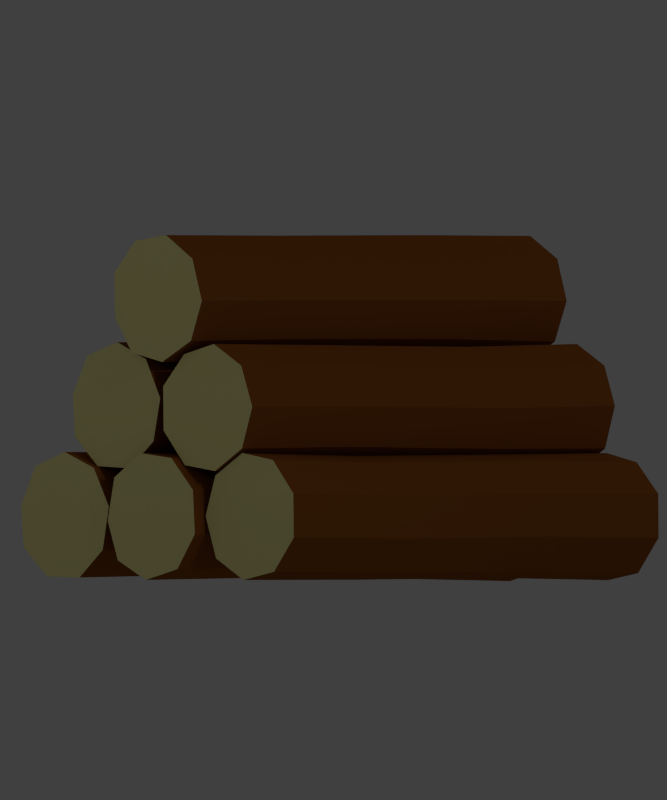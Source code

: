 # Source: 2028-icon-lumber.blend  (saved by Blender 2.79.0; exported with 4.5.12 LTS)
import bpy
from mathutils import Matrix  # noqa: F401  (used for matrix-valued properties, if any)

bpy.ops.wm.read_factory_settings(use_empty=True)
scene = bpy.context.scene
scene.name = 'Scene'

# ---- collections
col_collection_1 = bpy.data.collections.new('Collection 1'); scene.collection.children.link(col_collection_1)

# ---- materials (node trees are filled in below, after node groups)
mat_bark = bpy.data.materials.new('Bark')
mat_bark.alpha_threshold = 0.0
mat_bark.use_transparent_shadow = False
mat_bark.diffuse_color = (0.3032, 0.09345, 0.015, 1.0)
mat_bark.roughness = 0.5
mat_wood = bpy.data.materials.new('Wood')
mat_wood.alpha_threshold = 0.0
mat_wood.use_transparent_shadow = False
mat_wood.diffuse_color = (0.8007, 0.7443, 0.3124, 1.0)
mat_wood.roughness = 0.5

# ---- material node trees

# ---- world
world_world = bpy.data.worlds.new('World'); scene.world = world_world
world_world.color = (0.05088, 0.05088, 0.05088)
world_world.use_sun_shadow = False
world_world.sun_shadow_jitter_overblur = 0.0
world_world.cycles.sampling_method = 'NONE'
world_world.cycles.sample_map_resolution = 256

# ---- cameras
cam_camera = bpy.data.cameras.new('Camera')
cam_camera.type = 'ORTHO'
cam_camera.clip_end = 100.0
cam_camera.lens = 35.0
cam_camera.sensor_width = 32.0
cam_camera.sensor_height = 18.0
cam_camera.ortho_scale = 6.2
cam_camera.dof.focus_distance = 0.0
cam_camera.dof.aperture_fstop = 128.0

# ---- lights
light_lamp_005 = bpy.data.lights.new('Lamp.005', 'POINT')
light_lamp_005.transmission_factor = 0.0
light_lamp_005.cutoff_distance = 30.0
light_lamp_005.energy = 100.0
light_lamp_005.shadow_buffer_clip_start = 1.001
light_lamp_005.shadow_soft_size = 0.1
light_lamp_005.shadow_maximum_resolution = 0.006
light_lamp_005.use_absolute_resolution = True
light_lamp_005.cycles.use_multiple_importance_sampling = False
light_lamp_004 = bpy.data.lights.new('Lamp.004', 'POINT')
light_lamp_004.transmission_factor = 0.0
light_lamp_004.cutoff_distance = 30.0
light_lamp_004.energy = 100.0
light_lamp_004.shadow_buffer_clip_start = 1.001
light_lamp_004.shadow_soft_size = 0.1
light_lamp_004.shadow_maximum_resolution = 0.006
light_lamp_004.use_absolute_resolution = True
light_lamp_004.cycles.use_multiple_importance_sampling = False
light_lamp_003 = bpy.data.lights.new('Lamp.003', 'POINT')
light_lamp_003.transmission_factor = 0.0
light_lamp_003.cutoff_distance = 30.0
light_lamp_003.energy = 100.0
light_lamp_003.shadow_buffer_clip_start = 1.001
light_lamp_003.shadow_soft_size = 0.1
light_lamp_003.shadow_maximum_resolution = 0.006
light_lamp_003.use_absolute_resolution = True
light_lamp_003.cycles.use_multiple_importance_sampling = False
light_lamp_002 = bpy.data.lights.new('Lamp.002', 'POINT')
light_lamp_002.transmission_factor = 0.0
light_lamp_002.cutoff_distance = 30.0
light_lamp_002.energy = 100.0
light_lamp_002.shadow_buffer_clip_start = 1.001
light_lamp_002.shadow_soft_size = 0.1
light_lamp_002.shadow_maximum_resolution = 0.006
light_lamp_002.use_absolute_resolution = True
light_lamp_002.cycles.use_multiple_importance_sampling = False
light_lamp_001 = bpy.data.lights.new('Lamp.001', 'POINT')
light_lamp_001.transmission_factor = 0.0
light_lamp_001.cutoff_distance = 30.0
light_lamp_001.energy = 100.0
light_lamp_001.shadow_buffer_clip_start = 1.001
light_lamp_001.shadow_soft_size = 0.1
light_lamp_001.shadow_maximum_resolution = 0.006
light_lamp_001.use_absolute_resolution = True
light_lamp_001.cycles.use_multiple_importance_sampling = False
light_lamp = bpy.data.lights.new('Lamp', 'POINT')
light_lamp.transmission_factor = 0.0
light_lamp.cutoff_distance = 30.0
light_lamp.energy = 100.0
light_lamp.shadow_buffer_clip_start = 1.001
light_lamp.shadow_soft_size = 0.1
light_lamp.shadow_maximum_resolution = 0.006
light_lamp.use_absolute_resolution = True
light_lamp.cycles.use_multiple_importance_sampling = False

# ---- meshes
me_cylinder_005 = bpy.data.meshes.new('Cylinder.005')
me_cylinder_005.from_pydata([(0.008425, 0.4865, -1.988), (0.0, 0.5, 2.0), (0.3214, 0.383, -2.0), (0.3214, 0.383, 2.0), (0.4924, 0.08682, -2.0), (0.4924, 0.08682, 2.0), (0.4306, -0.2622, -2.0), (0.433, -0.25, 2.0), (0.171, -0.4698, -2.0), (0.171, -0.4698, 2.0), (-0.171, -0.4698, -2.0), (-0.171, -0.4698, 2.0), (-0.433, -0.25, -2.0), (-0.4308, -0.2391, 2.001), (-0.4924, 0.08682, -2.0), (-0.4924, 0.08682, 2.0), (-0.3214, 0.383, -2.0), (-0.3214, 0.383, 2.0), (-0.009054, 0.4853, -0.8144), (0.306, 0.3759, -0.8044), (0.4731, 0.08646, -0.8044), (0.4127, -0.2549, -0.8044), (0.1591, -0.4576, -0.8044), (-0.1752, -0.4576, -0.8044), (-0.4312, -0.2427, -0.8044), (-0.4903, 0.08151, -0.8144), (-0.3231, 0.371, -0.8144), (-0.002659, 0.4741, 0.7718), (0.3107, 0.3601, 0.7718), (0.4774, 0.07131, 0.7718), (0.417, -0.2693, 0.7718), (0.1641, -0.4714, 0.7718), (-0.1694, -0.4714, 0.7718), (-0.4298, -0.2608, 0.794), (-0.4827, 0.07131, 0.7718), (-0.316, 0.3601, 0.7718)], [], [(27, 1, 3, 28), (28, 3, 5, 29), (29, 5, 7, 30), (30, 7, 9, 31), (31, 9, 11, 32), (32, 11, 13, 33), (33, 13, 15, 34), (3, 1, 17, 15, 13, 11, 9, 7, 5), (35, 17, 1, 27), (34, 15, 17, 35), (0, 2, 4, 6, 8, 10, 12, 14, 16), (14, 25, 26, 16), (16, 26, 18, 0), (12, 24, 25, 14), (10, 23, 24, 12), (8, 22, 23, 10), (6, 21, 22, 8), (4, 20, 21, 6), (2, 19, 20, 4), (0, 18, 19, 2), (25, 34, 35, 26), (26, 35, 27, 18), (24, 33, 34, 25), (23, 32, 33, 24), (22, 31, 32, 23), (21, 30, 31, 22), (20, 29, 30, 21), (19, 28, 29, 20), (18, 27, 28, 19)])
me_cylinder_005.polygons.foreach_set('material_index', [0, 0, 0, 0, 0, 0, 0, 1, 0, 0, 1, 0, 0, 0, 0, 0, 0, 0, 0, 0, 0, 0, 0, 0, 0, 0, 0, 0, 0])
me_cylinder_005.materials.append(mat_bark)
me_cylinder_005.materials.append(mat_wood)
me_cylinder_005.use_remesh_preserve_volume = False
me_cylinder_005.use_remesh_preserve_attributes = False
me_cylinder_005.use_mirror_vertex_groups = False
me_cylinder_005.update()
me_cylinder_004 = bpy.data.meshes.new('Cylinder.004')
me_cylinder_004.from_pydata([(0.008425, 0.4865, -1.988), (0.0, 0.5, 2.0), (0.3214, 0.383, -2.0), (0.3214, 0.383, 2.0), (0.4924, 0.08682, -2.0), (0.4924, 0.08682, 2.0), (0.4306, -0.2622, -2.0), (0.433, -0.25, 2.0), (0.171, -0.4698, -2.0), (0.171, -0.4698, 2.0), (-0.171, -0.4698, -2.0), (-0.171, -0.4698, 2.0), (-0.433, -0.25, -2.0), (-0.4308, -0.2391, 2.001), (-0.4924, 0.08682, -2.0), (-0.4924, 0.08682, 2.0), (-0.3214, 0.383, -2.0), (-0.3214, 0.383, 2.0), (-0.009054, 0.4853, -0.8144), (0.306, 0.3759, -0.8044), (0.4731, 0.08646, -0.8044), (0.4127, -0.2549, -0.8044), (0.1591, -0.4576, -0.8044), (-0.1752, -0.4576, -0.8044), (-0.4312, -0.2427, -0.8044), (-0.4903, 0.08151, -0.8144), (-0.3231, 0.371, -0.8144), (-0.002659, 0.4741, 0.7718), (0.3107, 0.3601, 0.7718), (0.4774, 0.07131, 0.7718), (0.417, -0.2693, 0.7718), (0.1641, -0.4714, 0.7718), (-0.1694, -0.4714, 0.7718), (-0.4298, -0.2608, 0.794), (-0.4827, 0.07131, 0.7718), (-0.316, 0.3601, 0.7718)], [], [(27, 1, 3, 28), (28, 3, 5, 29), (29, 5, 7, 30), (30, 7, 9, 31), (31, 9, 11, 32), (32, 11, 13, 33), (33, 13, 15, 34), (3, 1, 17, 15, 13, 11, 9, 7, 5), (35, 17, 1, 27), (34, 15, 17, 35), (0, 2, 4, 6, 8, 10, 12, 14, 16), (14, 25, 26, 16), (16, 26, 18, 0), (12, 24, 25, 14), (10, 23, 24, 12), (8, 22, 23, 10), (6, 21, 22, 8), (4, 20, 21, 6), (2, 19, 20, 4), (0, 18, 19, 2), (25, 34, 35, 26), (26, 35, 27, 18), (24, 33, 34, 25), (23, 32, 33, 24), (22, 31, 32, 23), (21, 30, 31, 22), (20, 29, 30, 21), (19, 28, 29, 20), (18, 27, 28, 19)])
me_cylinder_004.polygons.foreach_set('material_index', [0, 0, 0, 0, 0, 0, 0, 1, 0, 0, 1, 0, 0, 0, 0, 0, 0, 0, 0, 0, 0, 0, 0, 0, 0, 0, 0, 0, 0])
me_cylinder_004.materials.append(mat_bark)
me_cylinder_004.materials.append(mat_wood)
me_cylinder_004.use_remesh_preserve_volume = False
me_cylinder_004.use_remesh_preserve_attributes = False
me_cylinder_004.use_mirror_vertex_groups = False
me_cylinder_004.update()
me_cylinder_003 = bpy.data.meshes.new('Cylinder.003')
me_cylinder_003.from_pydata([(0.008425, 0.4865, -1.988), (0.0, 0.5, 2.0), (0.3214, 0.383, -2.0), (0.3214, 0.383, 2.0), (0.4924, 0.08682, -2.0), (0.4924, 0.08682, 2.0), (0.4306, -0.2622, -2.0), (0.433, -0.25, 2.0), (0.171, -0.4698, -2.0), (0.171, -0.4698, 2.0), (-0.171, -0.4698, -2.0), (-0.171, -0.4698, 2.0), (-0.433, -0.25, -2.0), (-0.4308, -0.2391, 2.001), (-0.4924, 0.08682, -2.0), (-0.4924, 0.08682, 2.0), (-0.3214, 0.383, -2.0), (-0.3214, 0.383, 2.0), (-0.009054, 0.4853, -0.8144), (0.306, 0.3759, -0.8044), (0.4731, 0.08646, -0.8044), (0.4127, -0.2549, -0.8044), (0.1591, -0.4576, -0.8044), (-0.1752, -0.4576, -0.8044), (-0.4312, -0.2427, -0.8044), (-0.4903, 0.08151, -0.8144), (-0.3231, 0.371, -0.8144), (-0.002659, 0.4741, 0.7718), (0.3107, 0.3601, 0.7718), (0.4774, 0.07131, 0.7718), (0.417, -0.2693, 0.7718), (0.1641, -0.4714, 0.7718), (-0.1694, -0.4714, 0.7718), (-0.4298, -0.2608, 0.794), (-0.4827, 0.07131, 0.7718), (-0.316, 0.3601, 0.7718)], [], [(27, 1, 3, 28), (28, 3, 5, 29), (29, 5, 7, 30), (30, 7, 9, 31), (31, 9, 11, 32), (32, 11, 13, 33), (33, 13, 15, 34), (3, 1, 17, 15, 13, 11, 9, 7, 5), (35, 17, 1, 27), (34, 15, 17, 35), (0, 2, 4, 6, 8, 10, 12, 14, 16), (14, 25, 26, 16), (16, 26, 18, 0), (12, 24, 25, 14), (10, 23, 24, 12), (8, 22, 23, 10), (6, 21, 22, 8), (4, 20, 21, 6), (2, 19, 20, 4), (0, 18, 19, 2), (25, 34, 35, 26), (26, 35, 27, 18), (24, 33, 34, 25), (23, 32, 33, 24), (22, 31, 32, 23), (21, 30, 31, 22), (20, 29, 30, 21), (19, 28, 29, 20), (18, 27, 28, 19)])
me_cylinder_003.polygons.foreach_set('material_index', [0, 0, 0, 0, 0, 0, 0, 1, 0, 0, 1, 0, 0, 0, 0, 0, 0, 0, 0, 0, 0, 0, 0, 0, 0, 0, 0, 0, 0])
me_cylinder_003.materials.append(mat_bark)
me_cylinder_003.materials.append(mat_wood)
me_cylinder_003.use_remesh_preserve_volume = False
me_cylinder_003.use_remesh_preserve_attributes = False
me_cylinder_003.use_mirror_vertex_groups = False
me_cylinder_003.update()
me_cylinder_002 = bpy.data.meshes.new('Cylinder.002')
me_cylinder_002.from_pydata([(0.008425, 0.4865, -1.988), (0.0, 0.5, 2.0), (0.3214, 0.383, -2.0), (0.3214, 0.383, 2.0), (0.4924, 0.08682, -2.0), (0.4924, 0.08682, 2.0), (0.4306, -0.2622, -2.0), (0.433, -0.25, 2.0), (0.171, -0.4698, -2.0), (0.171, -0.4698, 2.0), (-0.171, -0.4698, -2.0), (-0.171, -0.4698, 2.0), (-0.433, -0.25, -2.0), (-0.4308, -0.2391, 2.001), (-0.4924, 0.08682, -2.0), (-0.4924, 0.08682, 2.0), (-0.3214, 0.383, -2.0), (-0.3214, 0.383, 2.0), (-0.009054, 0.4853, -0.8144), (0.306, 0.3759, -0.8044), (0.4731, 0.08646, -0.8044), (0.4127, -0.2549, -0.8044), (0.1591, -0.4576, -0.8044), (-0.1752, -0.4576, -0.8044), (-0.4312, -0.2427, -0.8044), (-0.4903, 0.08151, -0.8144), (-0.3231, 0.371, -0.8144), (-0.002659, 0.4741, 0.7718), (0.3107, 0.3601, 0.7718), (0.4774, 0.07131, 0.7718), (0.417, -0.2693, 0.7718), (0.1641, -0.4714, 0.7718), (-0.1694, -0.4714, 0.7718), (-0.4298, -0.2608, 0.794), (-0.4827, 0.07131, 0.7718), (-0.316, 0.3601, 0.7718)], [], [(27, 1, 3, 28), (28, 3, 5, 29), (29, 5, 7, 30), (30, 7, 9, 31), (31, 9, 11, 32), (32, 11, 13, 33), (33, 13, 15, 34), (3, 1, 17, 15, 13, 11, 9, 7, 5), (35, 17, 1, 27), (34, 15, 17, 35), (0, 2, 4, 6, 8, 10, 12, 14, 16), (14, 25, 26, 16), (16, 26, 18, 0), (12, 24, 25, 14), (10, 23, 24, 12), (8, 22, 23, 10), (6, 21, 22, 8), (4, 20, 21, 6), (2, 19, 20, 4), (0, 18, 19, 2), (25, 34, 35, 26), (26, 35, 27, 18), (24, 33, 34, 25), (23, 32, 33, 24), (22, 31, 32, 23), (21, 30, 31, 22), (20, 29, 30, 21), (19, 28, 29, 20), (18, 27, 28, 19)])
me_cylinder_002.polygons.foreach_set('material_index', [0, 0, 0, 0, 0, 0, 0, 1, 0, 0, 1, 0, 0, 0, 0, 0, 0, 0, 0, 0, 0, 0, 0, 0, 0, 0, 0, 0, 0])
me_cylinder_002.materials.append(mat_bark)
me_cylinder_002.materials.append(mat_wood)
me_cylinder_002.use_remesh_preserve_volume = False
me_cylinder_002.use_remesh_preserve_attributes = False
me_cylinder_002.use_mirror_vertex_groups = False
me_cylinder_002.update()
me_cylinder_001 = bpy.data.meshes.new('Cylinder.001')
me_cylinder_001.from_pydata([(0.008425, 0.4865, -1.988), (0.0, 0.5, 2.0), (0.3214, 0.383, -2.0), (0.3214, 0.383, 2.0), (0.4924, 0.08682, -2.0), (0.4924, 0.08682, 2.0), (0.4306, -0.2622, -2.0), (0.433, -0.25, 2.0), (0.171, -0.4698, -2.0), (0.171, -0.4698, 2.0), (-0.171, -0.4698, -2.0), (-0.171, -0.4698, 2.0), (-0.433, -0.25, -2.0), (-0.4308, -0.2391, 2.001), (-0.4924, 0.08682, -2.0), (-0.4924, 0.08682, 2.0), (-0.3214, 0.383, -2.0), (-0.3214, 0.383, 2.0), (-0.009054, 0.4853, -0.8144), (0.306, 0.3759, -0.8044), (0.4731, 0.08646, -0.8044), (0.4127, -0.2549, -0.8044), (0.1591, -0.4576, -0.8044), (-0.1752, -0.4576, -0.8044), (-0.4312, -0.2427, -0.8044), (-0.4903, 0.08151, -0.8144), (-0.3231, 0.371, -0.8144), (-0.002659, 0.4741, 0.7718), (0.3107, 0.3601, 0.7718), (0.4774, 0.07131, 0.7718), (0.417, -0.2693, 0.7718), (0.1641, -0.4714, 0.7718), (-0.1694, -0.4714, 0.7718), (-0.4298, -0.2608, 0.794), (-0.4827, 0.07131, 0.7718), (-0.316, 0.3601, 0.7718)], [], [(27, 1, 3, 28), (28, 3, 5, 29), (29, 5, 7, 30), (30, 7, 9, 31), (31, 9, 11, 32), (32, 11, 13, 33), (33, 13, 15, 34), (3, 1, 17, 15, 13, 11, 9, 7, 5), (35, 17, 1, 27), (34, 15, 17, 35), (0, 2, 4, 6, 8, 10, 12, 14, 16), (14, 25, 26, 16), (16, 26, 18, 0), (12, 24, 25, 14), (10, 23, 24, 12), (8, 22, 23, 10), (6, 21, 22, 8), (4, 20, 21, 6), (2, 19, 20, 4), (0, 18, 19, 2), (25, 34, 35, 26), (26, 35, 27, 18), (24, 33, 34, 25), (23, 32, 33, 24), (22, 31, 32, 23), (21, 30, 31, 22), (20, 29, 30, 21), (19, 28, 29, 20), (18, 27, 28, 19)])
me_cylinder_001.polygons.foreach_set('material_index', [0, 0, 0, 0, 0, 0, 0, 1, 0, 0, 1, 0, 0, 0, 0, 0, 0, 0, 0, 0, 0, 0, 0, 0, 0, 0, 0, 0, 0])
me_cylinder_001.materials.append(mat_bark)
me_cylinder_001.materials.append(mat_wood)
me_cylinder_001.use_remesh_preserve_volume = False
me_cylinder_001.use_remesh_preserve_attributes = False
me_cylinder_001.use_mirror_vertex_groups = False
me_cylinder_001.update()
me_cylinder = bpy.data.meshes.new('Cylinder')
me_cylinder.from_pydata([(0.008425, 0.4865, -1.988), (0.0, 0.5, 2.0), (0.3214, 0.383, -2.0), (0.3214, 0.383, 2.0), (0.4924, 0.08682, -2.0), (0.4924, 0.08682, 2.0), (0.4306, -0.2622, -2.0), (0.433, -0.25, 2.0), (0.171, -0.4698, -2.0), (0.171, -0.4698, 2.0), (-0.171, -0.4698, -2.0), (-0.171, -0.4698, 2.0), (-0.433, -0.25, -2.0), (-0.4308, -0.2391, 2.001), (-0.4924, 0.08682, -2.0), (-0.4924, 0.08682, 2.0), (-0.3214, 0.383, -2.0), (-0.3214, 0.383, 2.0), (-0.009054, 0.4853, -0.8144), (0.306, 0.3759, -0.8044), (0.4731, 0.08646, -0.8044), (0.4127, -0.2549, -0.8044), (0.1591, -0.4576, -0.8044), (-0.1752, -0.4576, -0.8044), (-0.4312, -0.2427, -0.8044), (-0.4903, 0.08151, -0.8144), (-0.3231, 0.371, -0.8144), (-0.002659, 0.4741, 0.7718), (0.3107, 0.3601, 0.7718), (0.4774, 0.07131, 0.7718), (0.417, -0.2693, 0.7718), (0.1641, -0.4714, 0.7718), (-0.1694, -0.4714, 0.7718), (-0.4298, -0.2608, 0.794), (-0.4827, 0.07131, 0.7718), (-0.316, 0.3601, 0.7718)], [], [(27, 1, 3, 28), (28, 3, 5, 29), (29, 5, 7, 30), (30, 7, 9, 31), (31, 9, 11, 32), (32, 11, 13, 33), (33, 13, 15, 34), (3, 1, 17, 15, 13, 11, 9, 7, 5), (35, 17, 1, 27), (34, 15, 17, 35), (0, 2, 4, 6, 8, 10, 12, 14, 16), (14, 25, 26, 16), (16, 26, 18, 0), (12, 24, 25, 14), (10, 23, 24, 12), (8, 22, 23, 10), (6, 21, 22, 8), (4, 20, 21, 6), (2, 19, 20, 4), (0, 18, 19, 2), (25, 34, 35, 26), (26, 35, 27, 18), (24, 33, 34, 25), (23, 32, 33, 24), (22, 31, 32, 23), (21, 30, 31, 22), (20, 29, 30, 21), (19, 28, 29, 20), (18, 27, 28, 19)])
me_cylinder.polygons.foreach_set('material_index', [0, 0, 0, 0, 0, 0, 0, 1, 0, 0, 1, 0, 0, 0, 0, 0, 0, 0, 0, 0, 0, 0, 0, 0, 0, 0, 0, 0, 0])
me_cylinder.materials.append(mat_bark)
me_cylinder.materials.append(mat_wood)
me_cylinder.use_remesh_preserve_volume = False
me_cylinder.use_remesh_preserve_attributes = False
me_cylinder.use_mirror_vertex_groups = False
me_cylinder.update()

# ---- objects
ob_lamp_005 = bpy.data.objects.new('Lamp.005', light_lamp_005)
ob_lamp_004 = bpy.data.objects.new('Lamp.004', light_lamp_004)
ob_lamp_003 = bpy.data.objects.new('Lamp.003', light_lamp_003)
ob_lamp_002 = bpy.data.objects.new('Lamp.002', light_lamp_002)
ob_lamp_001 = bpy.data.objects.new('Lamp.001', light_lamp_001)
ob_cylinder_005 = bpy.data.objects.new('Cylinder.005', me_cylinder_005)
ob_cylinder_004 = bpy.data.objects.new('Cylinder.004', me_cylinder_004)
ob_cylinder_003 = bpy.data.objects.new('Cylinder.003', me_cylinder_003)
ob_cylinder_002 = bpy.data.objects.new('Cylinder.002', me_cylinder_002)
ob_cylinder_001 = bpy.data.objects.new('Cylinder.001', me_cylinder_001)
ob_cylinder = bpy.data.objects.new('Cylinder', me_cylinder)
ob_lamp = bpy.data.objects.new('Lamp', light_lamp)
ob_camera = bpy.data.objects.new('Camera', cam_camera)

# ---- transforms, parenting, visibility, modifiers, constraints
ob_lamp_005.location = (-13.19, 1.204, 5.904)
ob_lamp_005.rotation_euler = (0.6503, 0.05522, 1.866)
ob_lamp_005.lock_rotations_4d = False
ob_lamp_005.empty_display_type = 'ARROWS'
ob_lamp_005.color = (0.0, 0.0, 0.0, 0.0)
ob_lamp_005.lineart.crease_threshold = 0.0
ob_lamp_004.location = (-3.093, 11.02, 5.904)
ob_lamp_004.rotation_euler = (0.6503, 0.05522, 1.866)
ob_lamp_004.lock_rotations_4d = False
ob_lamp_004.empty_display_type = 'ARROWS'
ob_lamp_004.color = (0.0, 0.0, 0.0, 0.0)
ob_lamp_004.lineart.crease_threshold = 0.0
ob_lamp_003.location = (9.598, -2.91, 5.904)
ob_lamp_003.rotation_euler = (0.6503, 0.05522, 1.866)
ob_lamp_003.lock_rotations_4d = False
ob_lamp_003.empty_display_type = 'ARROWS'
ob_lamp_003.color = (0.0, 0.0, 0.0, 0.0)
ob_lamp_003.lineart.crease_threshold = 0.0
ob_lamp_002.location = (-3.039, -12.68, 5.904)
ob_lamp_002.rotation_euler = (0.6503, 0.05522, 1.866)
ob_lamp_002.lock_rotations_4d = False
ob_lamp_002.empty_display_type = 'ARROWS'
ob_lamp_002.color = (0.0, 0.0, 0.0, 0.0)
ob_lamp_002.lineart.crease_threshold = 0.0
ob_lamp_001.location = (-14.6, -2.76, 5.904)
ob_lamp_001.rotation_euler = (0.6503, 0.05522, 1.866)
ob_lamp_001.lock_rotations_4d = False
ob_lamp_001.empty_display_type = 'ARROWS'
ob_lamp_001.color = (0.0, 0.0, 0.0, 0.0)
ob_lamp_001.lineart.crease_threshold = 0.0
ob_cylinder_005.location = (-1.94e-16, -1.034, 2.192)
ob_cylinder_005.rotation_euler = (-1.571, 1.264, -1.571)
ob_cylinder_005.lineart.crease_threshold = 0.0
ob_cylinder_004.location = (0.06161, -0.5299, 1.351)
ob_cylinder_004.rotation_euler = (-1.571, 1.791, -1.575)
ob_cylinder_004.lineart.crease_threshold = 0.0
ob_cylinder_003.location = (0.04909, -1.526, 1.343)
ob_cylinder_003.rotation_euler = (-1.571, 2.605, 4.717)
ob_cylinder_003.lineart.crease_threshold = 0.0
ob_cylinder_002.location = (0.08269, -1.986, 0.5)
ob_cylinder_002.rotation_euler = (-1.571, 2.63, 1.571)
ob_cylinder_002.lineart.crease_threshold = 0.0
ob_cylinder_001.location = (-0.02689, -0.9998, 0.5)
ob_cylinder_001.rotation_euler = (-1.605, 1.508, -1.603)
ob_cylinder_001.lineart.crease_threshold = 0.0
ob_cylinder.location = (0.0, -0.02017, 0.5)
ob_cylinder.rotation_euler = (-1.571, 1.768, -1.571)
ob_cylinder.lineart.crease_threshold = 0.0
ob_lamp.location = (-3.039, -12.68, 5.904)
ob_lamp.rotation_euler = (0.6503, 0.05522, 1.866)
ob_lamp.lock_rotations_4d = False
ob_lamp.empty_display_type = 'ARROWS'
ob_lamp.color = (0.0, 0.0, 0.0, 0.0)
ob_lamp.lineart.crease_threshold = 0.0
ob_camera.location = (-8.131, -9.108, 1.4)
ob_camera.rotation_euler = (1.571, 8.169e-10, -0.7854)
ob_camera.lock_rotations_4d = False
ob_camera.empty_display_type = 'ARROWS'
ob_camera.color = (0.0, 0.0, 0.0, 0.0)
ob_camera.display_type = 'WIRE'
ob_camera.lineart.crease_threshold = 0.0

# ---- collection membership
col_collection_1.objects.link(ob_lamp_005)
col_collection_1.objects.link(ob_lamp_004)
col_collection_1.objects.link(ob_lamp_003)
col_collection_1.objects.link(ob_lamp_002)
col_collection_1.objects.link(ob_lamp_001)
col_collection_1.objects.link(ob_cylinder_005)
col_collection_1.objects.link(ob_cylinder_004)
col_collection_1.objects.link(ob_cylinder_003)
col_collection_1.objects.link(ob_cylinder_002)
col_collection_1.objects.link(ob_cylinder_001)
col_collection_1.objects.link(ob_cylinder)
col_collection_1.objects.link(ob_lamp)
col_collection_1.objects.link(ob_camera)

# ---- scene / render settings (as saved in the file)
scene.camera = ob_camera
scene.frame_start = 1; scene.frame_end = 250; scene.frame_set(1)
scene.render.engine = 'BLENDER_EEVEE_NEXT'
scene.render.resolution_x = 40
scene.render.resolution_y = 48
scene.render.resolution_percentage = 75
scene.render.dither_intensity = 0.0
scene.render.film_transparent = True
scene.cycles.use_denoising = False
scene.cycles.samples = 10
scene.cycles.sampling_pattern = 'TABULATED_SOBOL'
scene.cycles.light_sampling_threshold = 0.0
scene.cycles.use_adaptive_sampling = False
scene.cycles.use_light_tree = False
scene.cycles.blur_glossy = 0.0
scene.cycles.pixel_filter_type = 'GAUSSIAN'
scene.cycles.sample_clamp_indirect = 0.0
scene.view_settings.view_transform = 'Standard'
bpy.context.view_layer.update()
